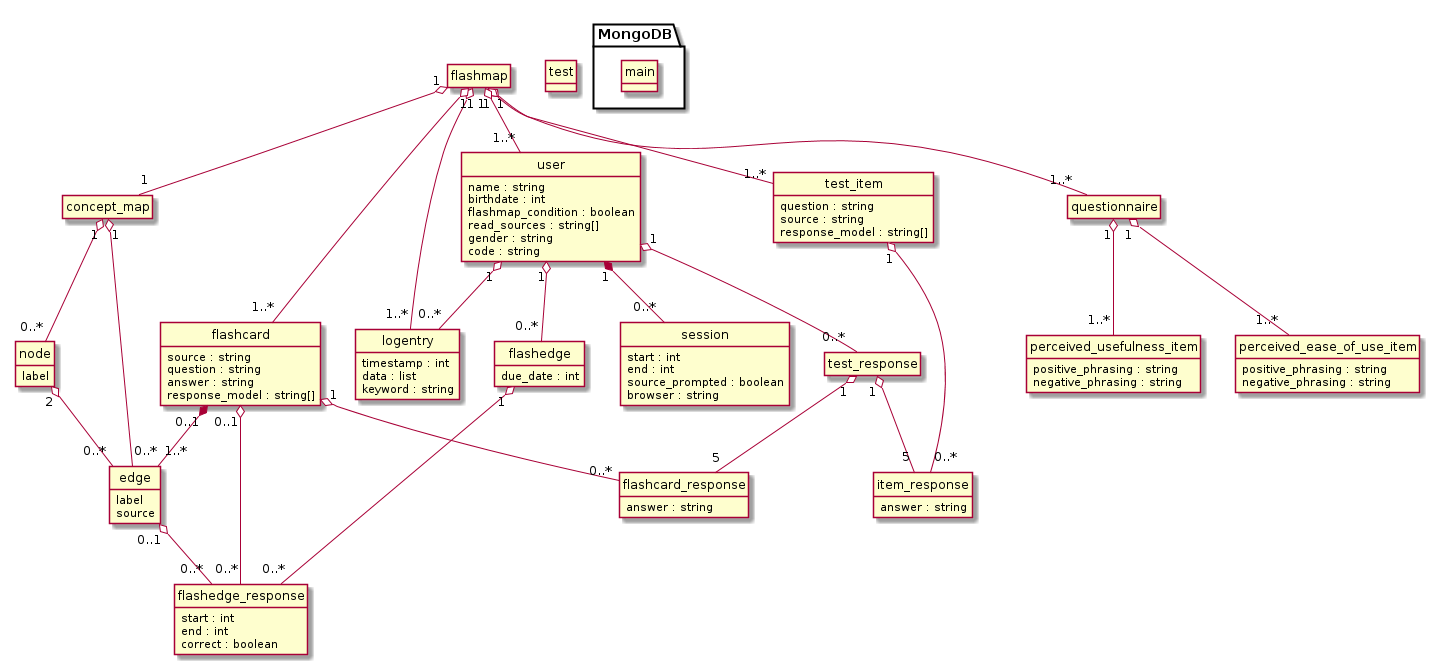

The diagram above was rendered by PlantUML. Its source (embedded in the PNG):
@startuml
hide empty members
hide circle
hide methods

package MongoDB {
    class main {
        provide_map(): dict
        handler(): void
    }
}

class logentry {
    timestamp : int
    data : list
    keyword : string
}

class concept_map

class flashcard {
    source : string
    question : string
    answer : string
    response_model : string[]
}

class test_item {
    question : string
    source : string
    response_model : string[]
}

class questionnaire

class user {
    name : string
    birthdate : int
    flashmap_condition : boolean
    read_sources : string[]
    gender : string
    code : string
    add_test(flashcards, items): void
}

flashmap "1" o-- "1..*" logentry
flashmap "1" o-- "1" concept_map
flashmap "1" o-- "1..*" flashcard
flashmap "1" o-- "1..*" test_item
flashmap "1" o-- "1..*" questionnaire
flashmap "1" o-- "1..*" user

user "1" o-- "0..*" logentry

class node {
    label
}

class edge {
    label
    source
}

flashcard "0..1" *-- "1..*" edge

node "2" o-- "0..*" edge
concept_map "1" o-- "0..*" node
concept_map "1" o-- "0..*" edge

class perceived_usefulness_item {
    positive_phrasing : string
    negative_phrasing : string
}

class perceived_ease_of_use_item {
    positive_phrasing : string
    negative_phrasing : string
}

questionnaire "1" o-- "1..*" perceived_usefulness_item
questionnaire "1" o-- "1..*" perceived_ease_of_use_item

class test {
    generate_test(items, prev_items): Object[]
}

class flashcard_response {
    answer : string
}

class item_response {
    answer : string
}

test_response "1" o-- "5" flashcard_response
flashcard "1" o-- "0..*" flashcard_response
test_response "1" o-- "5" item_response
test_item "1" o-- "0..*" item_response
user "1" o-- "0..*" test_response

class flashedge {
    due_date : int
}

class flashedge_response {
    start : int
    end : int
    correct : boolean
}

flashedge "1" o-- "0..*" flashedge_response
flashcard "0..1" o-- "0..*" flashedge_response
edge "0..1" o-- "0..*" flashedge_response
user "1" o-- "0..*" flashedge

class session {
    start : int
    end : int
    source_prompted : boolean
    browser : string
}

user "1" *-- "0..*" session

@enduml